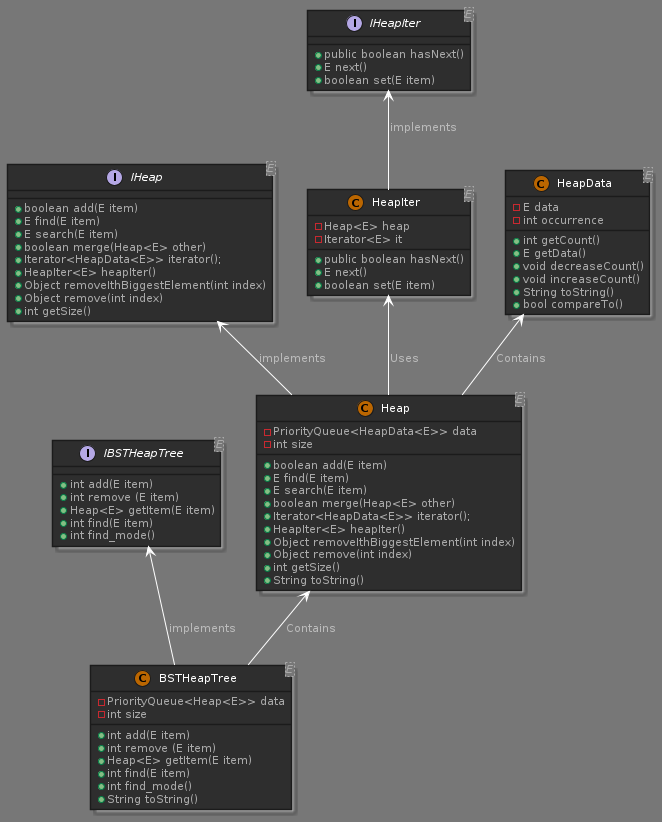

The diagram above was rendered by PlantUML. Its source (embedded in the PNG):
@startuml companyUml
!define DARKORANGE
!includeurl https://raw.githubusercontent.com/Drakemor/RedDress-PlantUML/master/style.puml

interface IBSTHeapTree<E> {
    +int add(E item)
    + int remove (E item)
    + Heap<E> getItem(E item)
    + int find(E item)
    + int find_mode()
}
class BSTHeapTree<E> {
    -PriorityQueue<Heap<E>> data
    -int size
    +int add(E item)
    + int remove (E item)
    + Heap<E> getItem(E item)
    + int find(E item)
    + int find_mode()
    + String toString()
}


interface IHeap<E> {
    +boolean add(E item)
    +E find(E item)
    +E search(E item)
    +boolean merge(Heap<E> other)
    +Iterator<HeapData<E>> iterator();
    +HeapIter<E> heapIter()
    +Object removeIthBiggestElement(int index)
    +Object remove(int index)
    +int getSize()
}
class Heap<E> {
    -PriorityQueue<HeapData<E>> data
    -int size
    +boolean add(E item)
    +E find(E item)
    +E search(E item)
    +boolean merge(Heap<E> other)
    +Iterator<HeapData<E>> iterator();
    +HeapIter<E> heapIter()
    +Object removeIthBiggestElement(int index)
    +Object remove(int index)
    +int getSize()
    +String toString()
}

interface IHeapIter<E>{
    +public boolean hasNext()
    +E next()
    +boolean set(E item)
}
class HeapIter<E>{
    -Heap<E> heap
    -Iterator<E> it
    +public boolean hasNext()
    +E next()
    +boolean set(E item)
}
class HeapData<E>{
    - E data
    - int occurrence
    + int getCount()
    + E getData()
    + void decreaseCount()
    + void increaseCount()
    + String toString()
    + bool compareTo()
}

IHeapIter <-- HeapIter : implements

IHeap <-- Heap : implements
HeapData <-- Heap : Contains
HeapIter <-- Heap : Uses

IBSTHeapTree <-- BSTHeapTree : implements
Heap <-- BSTHeapTree : Contains
@enduml